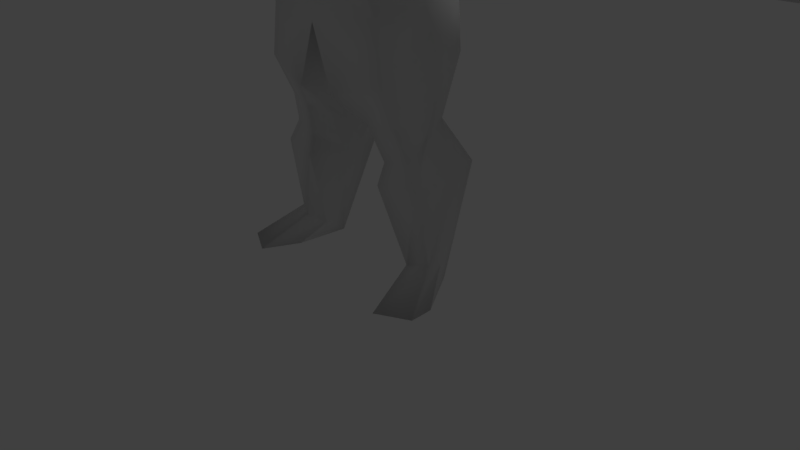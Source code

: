 # Source: PlayerChara.blend  (saved by Blender 2.79.0; exported with 4.5.12 LTS)
import bpy
from mathutils import Matrix  # noqa: F401  (used for matrix-valued properties, if any)

bpy.ops.wm.read_factory_settings(use_empty=True)
scene = bpy.context.scene
scene.name = 'Scene'

# ---- collections
col_collection_1 = bpy.data.collections.new('Collection 1'); scene.collection.children.link(col_collection_1)

# ---- world
world_world = bpy.data.worlds.new('World'); scene.world = world_world
world_world.color = (0.05088, 0.05088, 0.05088)
world_world.use_sun_shadow = False
world_world.sun_shadow_jitter_overblur = 0.0
world_world.cycles.sampling_method = 'MANUAL'

# ---- cameras
cam_camera = bpy.data.cameras.new('Camera')
cam_camera.clip_end = 100.0
cam_camera.lens = 35.0
cam_camera.sensor_width = 32.0
cam_camera.sensor_height = 18.0
cam_camera.ortho_scale = 7.314
cam_camera.dof.focus_distance = 0.0
cam_camera.dof.aperture_fstop = 128.0

# ---- lights
light_lamp = bpy.data.lights.new('Lamp', 'POINT')
light_lamp.transmission_factor = 0.0
light_lamp.cutoff_distance = 30.0
light_lamp.energy = 100.0
light_lamp.shadow_buffer_clip_start = 1.001
light_lamp.shadow_soft_size = 0.1
light_lamp.shadow_maximum_resolution = 0.006
light_lamp.use_absolute_resolution = True

# ---- meshes
me_cube_001 = bpy.data.meshes.new('Cube.001')
me_cube_001.from_pydata([(0.8327, -0.6146, 3.249), (1.138, -0.519, 6.186), (0.9182, 0.5671, 3.283), (1.138, 0.6371, 6.245), (-7.961e-11, 0.7074, 3.115), (0.0, 0.8546, 6.394), (0.6361, 0.3861, 4.463), (1.086, 0.0, 3.101), (1.306, 0.09846, 6.354), (0.6152, -0.4452, 4.492), (-7.961e-11, -0.7549, 3.115), (0.0, -0.6577, 6.394), (0.681, 0.09846, 6.593), (0.0, 0.0, 2.721), (0.0, -0.6908, 4.409), (0.8845, -4.221e-09, 4.485), (0.0, 0.6317, 4.488), (1.003, 0.7928, 5.515), (1.003, -0.6943, 5.387), (0.0, -0.9987, 5.198), (1.408, 0.1063, 5.23), (0.0, 1.028, 5.504), (0.3872, 0.48, 3.9), (0.5349, -0.5391, 3.813), (0.0, -0.7651, 3.696), (0.7978, -1.316e-08, 3.856), (0.0, 0.706, 3.775), (0.9298, -0.6228, 2.546), (0.9913, 0.5337, 2.747), (0.2491, 0.6931, 2.537), (1.158, -0.0003646, 2.534), (0.2708, -0.7442, 2.335), (0.3003, 0.04563, 2.115), (0.9878, -0.2554, 1.591), (0.9644, 0.2892, 2.02), (0.4844, 0.3763, 1.96), (1.046, -7.098e-08, 1.936), (0.6556, -0.3188, 1.554), (0.4733, -7.527e-08, 1.771), (1.15, -0.3023, 1.339), (1.204, 0.5618, 1.497), (0.5422, 0.6749, 1.404), (1.318, 0.1375, 1.472), (0.625, -0.4026, 1.281), (0.5269, 0.1193, 1.246), (1.187, -0.1145, 0.3419), (1.068, 0.2807, -0.01494), (0.7977, 0.2474, -0.01494), (1.17, 0.1016, 0.2734), (0.9445, -0.2407, 0.3123), (0.8021, -0.0374, 0.1826), (2.301, 0.3598, 5.895), (2.444, -0.1764, 5.921), (2.445, 0.1372, 5.971), (2.171, 0.3628, 5.507), (2.355, -0.3293, 5.516), (2.381, 0.06727, 5.418), (3.049, 0.4228, 5.992), (2.941, -0.4602, 5.974), (3.128, -0.001204, 6.088), (2.869, 0.5467, 5.374), (2.73, -0.5903, 5.31), (3.009, -0.007516, 5.197), (4.381, -0.09974, 5.52), (4.338, -0.4453, 5.512), (4.411, -0.2657, 5.557), (4.31, -0.05124, 5.278), (4.256, -0.4962, 5.253), (4.365, -0.2681, 5.208), (1.508, -0.4546, 6.178), (1.658, 0.09537, 6.328), (1.508, 0.5752, 6.23), (1.785, -0.6136, 6.05), (1.806, 0.7302, 6.115), (0.6027, 0.983, 6.691), (2.202, 0.1041, 6.414), (0.6027, -0.7749, 6.691), (1.081, 0.1063, 6.993), (0.8914, 0.9111, 5.448), (1.252, -0.9919, 5.681), (0.6344, -1.081, 6.1), (0.2813, 1.185, 5.708), (0.4024, -0.957, 5.289), (0.2528, -1.123, 5.606), (0.5449, -0.4614, 1.999), (0.877, -0.4011, 2.041), (1.08, -0.9051, -0.01494), (1.501, -0.6852, -0.01494), (0.8644, -0.4407, -0.01494), (1.486, -0.3759, -0.01494), (0.5928, -1.222, 6.925), (0.9101, -1.222, 9.328), (0.756, 0.5693, 7.534), (0.9051, 0.5857, 9.536), (-7.301e-10, 0.7331, 7.372), (-3.129e-10, 0.7832, 9.733), (1.086, 0.7832, 8.685), (1.165, -0.3435, 7.253), (1.108, -0.3435, 9.525), (1.091, -1.42, 8.477), (-7.301e-10, -1.42, 6.648), (0.0, -2.774, 9.498), (-7.301e-10, -0.3435, 9.971), (-7.301e-10, -0.4406, 7.072), (-7.301e-10, -1.866, 8.319), (1.391, -0.3435, 8.469), (-3.129e-10, 1.229, 8.527), (0.828, 0.5198, 7.914), (0.7103, -1.302, 7.587), (-7.301e-10, -1.633, 7.482), (1.184, -0.3435, 7.767), (-3.129e-10, 0.8179, 7.886), (0.5835, 0.08841, 7.211), (4.969, -0.03891, 5.615), (4.891, -0.6786, 5.601), (5.026, -0.3461, 5.684), (4.837, 0.06222, 5.297), (4.667, -0.7333, 5.192), (4.869, -0.3112, 5.11), (5.764, -0.1842, 5.189), (5.686, -0.8239, 5.176), (5.821, -0.4913, 5.259), (5.569, -0.05389, 5.066), (5.623, -0.4611, 5.056), (5.468, -0.8776, 5.019), (4.734, -0.5892, 4.805), (4.773, -0.4679, 4.79), (4.862, -0.6274, 4.849), (4.904, -0.4893, 4.85), (1.709, -0.4879, 5.957), (1.735, 0.6005, 6.024), (0.537, 0.8341, 6.63), (2.115, 0.1064, 6.264), (0.5276, -0.6429, 6.606), (0.9936, 0.1064, 6.843), (0.8422, 0.7444, 5.447), (1.24, -0.8223, 5.644), (0.6226, -0.9097, 6.071), (0.232, 1.018, 5.706), (0.3802, -0.8, 5.36), (0.2306, -0.9657, 5.677)], [], [(21, 5, 3, 17), (70, 69, 52, 53), (4, 2, 28, 29), (8, 12, 11, 1), (3, 5, 12, 8), (7, 0, 27, 30), (23, 9, 14, 24), (18, 1, 11, 19), (25, 15, 9, 23), (22, 6, 15, 25), (17, 71, 51, 54), (26, 16, 6, 22), (6, 17, 20, 15), (9, 18, 19, 14), (15, 20, 18, 9), (16, 21, 17, 6), (4, 26, 22, 2), (2, 22, 25, 7), (7, 25, 23, 0), (0, 23, 24, 10), (31, 32, 38, 84), (27, 31, 84, 85), (10, 13, 32, 31), (2, 7, 30, 28), (13, 4, 29, 32), (0, 10, 31, 27), (38, 35, 41, 44), (34, 36, 42, 40), (29, 28, 34, 35), (28, 30, 36, 34), (32, 29, 35, 38), (30, 27, 85, 36), (41, 40, 46, 47), (43, 44, 50, 49), (36, 33, 39, 42), (33, 37, 43, 39), (37, 38, 44, 43), (35, 34, 40, 41), (87, 86, 88, 89), (48, 45, 87, 89), (40, 42, 48, 46), (44, 41, 47, 50), (42, 39, 45, 48), (39, 43, 49, 45), (18, 20, 56, 55), (20, 17, 54, 56), (71, 70, 53, 51), (69, 18, 55, 52), (55, 56, 62, 61), (53, 52, 58, 59), (54, 51, 57, 60), (56, 54, 60, 62), (52, 55, 61, 58), (51, 53, 59, 57), (62, 60, 66, 68), (57, 59, 65, 63), (58, 61, 67, 64), (61, 62, 68, 67), (59, 58, 64, 65), (60, 57, 63, 66), (1, 18, 69), (3, 8, 70, 71), (17, 3, 71), (8, 1, 69, 70), (81, 74, 73, 78), (75, 77, 76, 72), (73, 74, 77, 75), (79, 72, 76, 80), (79, 80, 83, 82), (85, 84, 37, 33), (36, 85, 33), (84, 38, 37), (46, 89, 88, 47), (46, 48, 89), (86, 49, 50, 88), (45, 49, 86, 87), (50, 47, 88), (106, 95, 93, 96), (105, 98, 91, 99), (103, 97, 90, 100), (98, 102, 101, 91), (93, 95, 102, 98), (94, 92, 97, 103, 112), (108, 99, 104, 109), (99, 91, 101, 104), (110, 105, 99, 108), (107, 96, 105, 110), (96, 93, 98, 105), (111, 106, 96, 107), (94, 111, 107, 92), (92, 107, 110, 97), (97, 110, 108, 90), (90, 108, 109, 100), (12, 5, 94, 112), (11, 12, 112, 103), (68, 66, 116, 118), (63, 65, 115, 113), (64, 67, 117, 114), (118, 117, 127, 128), (65, 64, 114, 115), (66, 63, 113, 116), (115, 114, 120, 121), (116, 113, 119, 122), (118, 116, 122, 123), (113, 115, 121, 119), (114, 117, 124, 120), (124, 123, 121, 120), (122, 119, 121, 123), (118, 123, 124, 117), (125, 126, 128, 127), (117, 67, 125, 127), (67, 68, 126, 125), (68, 118, 128, 126), (138, 135, 130, 131), (132, 129, 133, 134), (130, 132, 134, 131), (136, 137, 133, 129), (136, 139, 140, 137), (72, 129, 132, 75), (79, 136, 129, 72), (82, 139, 136, 79), (74, 131, 134, 77), (78, 135, 138, 81), (75, 132, 130, 73), (76, 133, 137, 80), (83, 140, 139, 82), (81, 138, 131, 74), (73, 130, 135, 78), (80, 137, 140, 83), (77, 134, 133, 76)])
me_cube_001.polygons.foreach_set('use_smooth', [True] * 130)
_uv = me_cube_001.uv_layers.new(name='UVMap')
_uv.uv.foreach_set('vector', [0.4166, 0.5593, 0.4095, 0.6595, 0.3137, 0.6208, 0.3248, 0.5726, 0.465, 0.629, 0.4515, 0.5754, 0.5688, 0.594, 0.5647, 0.6342, 0.3493, 0.2989, 0.2619, 0.3229, 0.246, 0.2777, 0.3102, 0.2474, 0.2821, 0.6262, 0.293, 0.6878, 0.1763, 0.7044, 0.244, 0.6283, 0.3137, 0.6208, 0.4095, 0.6595, 0.293, 0.6878, 0.2821, 0.6262, 0.2072, 0.3197, 0.1534, 0.3513, 0.1402, 0.2899, 0.1941, 0.269, 0.1592, 0.4178, 0.1903, 0.4931, 0.1168, 0.4992, 0.09312, 0.4266, 0.2113, 0.5836, 0.244, 0.6283, 0.1763, 0.7044, 0.1185, 0.5876, 0.2316, 0.4049, 0.2485, 0.4815, 0.1903, 0.4931, 0.1592, 0.4178, 0.3095, 0.3928, 0.2977, 0.4636, 0.2485, 0.4815, 0.2316, 0.4049, 0.4215, 0.755, 0.4516, 0.6747, 0.5509, 0.6663, 0.5572, 0.7187, 0.358, 0.3697, 0.3714, 0.448, 0.2977, 0.4636, 0.3095, 0.3928, 0.2977, 0.4636, 0.3248, 0.5726, 0.2685, 0.5641, 0.2485, 0.4815, 0.1903, 0.4931, 0.2113, 0.5836, 0.1185, 0.5876, 0.1168, 0.4992, 0.2485, 0.4815, 0.2685, 0.5641, 0.2113, 0.5836, 0.1903, 0.4931, 0.3714, 0.448, 0.4166, 0.5593, 0.3248, 0.5726, 0.2977, 0.4636, 0.3493, 0.2989, 0.358, 0.3697, 0.3095, 0.3928, 0.2619, 0.3229, 0.2619, 0.3229, 0.3095, 0.3928, 0.2316, 0.4049, 0.2072, 0.3197, 0.2072, 0.3197, 0.2316, 0.4049, 0.1592, 0.4178, 0.1534, 0.3513, 0.1534, 0.3513, 0.1592, 0.4178, 0.09312, 0.4266, 0.07169, 0.3699, 0.08285, 0.2939, 0.02501, 0.2387, 0.04519, 0.2043, 0.08975, 0.2421, 0.1402, 0.2899, 0.08285, 0.2939, 0.08975, 0.2421, 0.1285, 0.236, 0.07169, 0.3699, 0.0002055, 0.3113, 0.02501, 0.2387, 0.08285, 0.2939, 0.2619, 0.3229, 0.2072, 0.3197, 0.1941, 0.269, 0.246, 0.2777, 0.3835, 0.2157, 0.3493, 0.2989, 0.3102, 0.2474, 0.3233, 0.1655, 0.1534, 0.3513, 0.07169, 0.3699, 0.08285, 0.2939, 0.1402, 0.2899, 0.3025, 0.1312, 0.2728, 0.1732, 0.239, 0.1198, 0.2736, 0.08785, 0.215, 0.203, 0.1745, 0.205, 0.1665, 0.1481, 0.196, 0.1376, 0.3102, 0.2474, 0.246, 0.2777, 0.215, 0.203, 0.2728, 0.1732, 0.246, 0.2777, 0.1941, 0.269, 0.1745, 0.205, 0.215, 0.203, 0.3233, 0.1655, 0.3102, 0.2474, 0.2728, 0.1732, 0.3025, 0.1312, 0.1941, 0.269, 0.1402, 0.2899, 0.1285, 0.236, 0.1745, 0.205, 0.239, 0.1198, 0.196, 0.1376, 0.1535, 0.01582, 0.1799, 0.005707, 0.08443, 0.1544, 0.03637, 0.1525, 0.06922, 0.04847, 0.0931, 0.06222, 0.1745, 0.205, 0.1276, 0.1795, 0.1284, 0.1478, 0.1665, 0.1481, 0.1276, 0.1795, 0.08753, 0.1826, 0.08443, 0.1544, 0.1284, 0.1478, 0.08753, 0.1826, 0.04519, 0.2043, 0.03637, 0.1525, 0.08443, 0.1544, 0.2728, 0.1732, 0.215, 0.203, 0.196, 0.1376, 0.239, 0.1198, 0.7012, 0.8544, 0.6851, 0.8113, 0.7323, 0.7961, 0.7312, 0.8566, 0.8654, 0.4739, 0.8486, 0.4881, 0.778, 0.4742, 0.8048, 0.4607, 0.196, 0.1376, 0.1665, 0.1481, 0.1394, 0.04759, 0.1535, 0.01582, 0.2736, 0.08785, 0.239, 0.1198, 0.1799, 0.005707, 0.2128, 0.0002055, 0.1665, 0.1481, 0.1284, 0.1478, 0.1205, 0.05921, 0.1394, 0.04759, 0.1284, 0.1478, 0.08443, 0.1544, 0.0931, 0.06222, 0.1205, 0.05921, 0.4171, 0.4928, 0.4822, 0.4419, 0.5799, 0.4809, 0.5743, 0.5337, 0.4938, 0.7957, 0.4215, 0.755, 0.5572, 0.7187, 0.5914, 0.7447, 0.4516, 0.6747, 0.465, 0.629, 0.5647, 0.6342, 0.5509, 0.6663, 0.4515, 0.5754, 0.4171, 0.4928, 0.5743, 0.5337, 0.5688, 0.594, 0.5743, 0.5337, 0.5799, 0.4809, 0.6616, 0.4916, 0.6304, 0.5425, 0.5647, 0.6342, 0.5688, 0.594, 0.628, 0.5923, 0.6328, 0.6268, 0.5572, 0.7187, 0.5509, 0.6663, 0.6259, 0.6559, 0.6242, 0.6993, 0.5914, 0.7447, 0.5572, 0.7187, 0.6242, 0.6993, 0.654, 0.7358, 0.5688, 0.594, 0.5743, 0.5337, 0.6304, 0.5425, 0.628, 0.5923, 0.5509, 0.6663, 0.5647, 0.6342, 0.6328, 0.6268, 0.6259, 0.6559, 0.654, 0.7358, 0.6242, 0.6993, 0.7457, 0.6654, 0.762, 0.6783, 0.6259, 0.6559, 0.6328, 0.6268, 0.7478, 0.6273, 0.7437, 0.6419, 0.628, 0.5923, 0.6304, 0.5425, 0.7508, 0.5837, 0.7466, 0.6097, 0.6304, 0.5425, 0.6616, 0.4916, 0.7695, 0.5678, 0.7508, 0.5837, 0.6328, 0.6268, 0.628, 0.5923, 0.7466, 0.6097, 0.7478, 0.6273, 0.6242, 0.6993, 0.6259, 0.6559, 0.7437, 0.6419, 0.7457, 0.6654, 0.4171, 0.5694, 0.4171, 0.4928, 0.4515, 0.5754, 0.4171, 0.682, 0.4312, 0.6294, 0.465, 0.629, 0.4516, 0.6747, 0.4215, 0.755, 0.4171, 0.682, 0.4516, 0.6747, 0.4312, 0.6294, 0.4171, 0.5694, 0.4515, 0.5754, 0.465, 0.629, 0.4091, 0.9418, 0.307, 0.9418, 0.3171, 0.8107, 0.4094, 0.8724, 0.2504, 0.7714, 0.2288, 0.8728, 0.1294, 0.9042, 0.1628, 0.7774, 0.3171, 0.8107, 0.307, 0.9418, 0.2288, 0.8728, 0.2504, 0.7714, 0.06935, 0.7753, 0.1628, 0.7774, 0.1294, 0.9042, 0.056, 0.8468, 0.06935, 0.7753, 0.056, 0.8468, 0.0002055, 0.8365, 0.007096, 0.7996, 0.1285, 0.236, 0.08975, 0.2421, 0.08753, 0.1826, 0.1276, 0.1795, 0.1745, 0.205, 0.1285, 0.236, 0.1276, 0.1795, 0.08975, 0.2421, 0.04519, 0.2043, 0.08753, 0.1826, 0.7992, 0.8242, 0.7312, 0.8566, 0.7323, 0.7961, 0.7992, 0.7979, 0.8778, 0.4419, 0.8654, 0.4739, 0.8048, 0.4607, 0.7699, 0.5195, 0.8426, 0.514, 0.8588, 0.5358, 0.8151, 0.5401, 0.8486, 0.4881, 0.8426, 0.514, 0.7699, 0.5195, 0.778, 0.4742, 0.8588, 0.5358, 0.8778, 0.5635, 0.8151, 0.5401, 0.8551, 0.3157, 0.7561, 0.4291, 0.7148, 0.3473, 0.7414, 0.286, 0.6656, 0.2426, 0.6456, 0.3233, 0.5698, 0.2975, 0.5832, 0.2197, 0.7307, 0.02721, 0.6937, 0.142, 0.6262, 0.07371, 0.5982, 0.0002055, 0.6456, 0.3233, 0.6167, 0.4415, 0.4171, 0.3057, 0.5698, 0.2975, 0.7148, 0.3473, 0.7561, 0.4291, 0.6167, 0.4415, 0.6456, 0.3233, 0.8547, 0.162, 0.7753, 0.1819, 0.6937, 0.142, 0.7307, 0.02721, 0.7601, 0.1206, 0.5952, 0.1355, 0.5832, 0.2197, 0.4675, 0.1755, 0.5225, 0.08078, 0.5832, 0.2197, 0.5698, 0.2975, 0.4171, 0.3057, 0.4675, 0.1755, 0.6818, 0.1849, 0.6656, 0.2426, 0.5832, 0.2197, 0.5952, 0.1355, 0.7627, 0.2156, 0.7414, 0.286, 0.6656, 0.2426, 0.6818, 0.1849, 0.7414, 0.286, 0.7148, 0.3473, 0.6456, 0.3233, 0.6656, 0.2426, 0.8551, 0.2257, 0.8551, 0.3157, 0.7414, 0.286, 0.7627, 0.2156, 0.8547, 0.162, 0.8551, 0.2257, 0.7627, 0.2156, 0.7753, 0.1819, 0.7753, 0.1819, 0.7627, 0.2156, 0.6818, 0.1849, 0.6937, 0.142, 0.6937, 0.142, 0.6818, 0.1849, 0.5952, 0.1355, 0.6262, 0.07371, 0.6262, 0.07371, 0.5952, 0.1355, 0.5225, 0.08078, 0.5982, 0.0002055, 0.293, 0.6878, 0.4095, 0.6595, 0.4047, 0.771, 0.3058, 0.7587, 0.1763, 0.7044, 0.293, 0.6878, 0.3058, 0.7587, 0.2161, 0.771, 0.5815, 0.973, 0.556, 0.9628, 0.5812, 0.9105, 0.6283, 0.9245, 0.5327, 0.9427, 0.5158, 0.9313, 0.5393, 0.8759, 0.5589, 0.8915, 0.4928, 0.925, 0.459, 0.9221, 0.4669, 0.8642, 0.5113, 0.8681, 0.6283, 0.9245, 0.6847, 0.9297, 0.6608, 0.9621, 0.6463, 0.9558, 0.5158, 0.9313, 0.4928, 0.925, 0.5113, 0.8681, 0.5393, 0.8759, 0.556, 0.9628, 0.5327, 0.9427, 0.5589, 0.8915, 0.5812, 0.9105, 0.5393, 0.8759, 0.5113, 0.8681, 0.5431, 0.8134, 0.5629, 0.823, 0.5812, 0.9105, 0.5589, 0.8915, 0.5807, 0.8318, 0.6034, 0.8395, 0.6283, 0.9245, 0.5812, 0.9105, 0.6034, 0.8395, 0.6406, 0.8342, 0.5589, 0.8915, 0.5393, 0.8759, 0.5629, 0.823, 0.5807, 0.8318, 0.5113, 0.8681, 0.4669, 0.8642, 0.5233, 0.7961, 0.5431, 0.8134, 0.5233, 0.7961, 0.5779, 0.7961, 0.5629, 0.823, 0.5431, 0.8134, 0.6034, 0.8395, 0.5807, 0.8318, 0.5629, 0.823, 0.5779, 0.7961, 0.6283, 0.9245, 0.6406, 0.8342, 0.6803, 0.8426, 0.6847, 0.9297, 0.6477, 0.9753, 0.6404, 0.9639, 0.6463, 0.9558, 0.6608, 0.9621, 0.4669, 0.8642, 0.459, 0.9221, 0.4171, 0.8531, 0.4246, 0.8377, 0.583, 0.9998, 0.5815, 0.973, 0.6404, 0.9639, 0.6477, 0.9753, 0.5815, 0.973, 0.6283, 0.9245, 0.6463, 0.9558, 0.6404, 0.9639, 0.4091, 0.9418, 0.4094, 0.8724, 0.3171, 0.8107, 0.307, 0.9418, 0.2504, 0.7714, 0.1628, 0.7774, 0.1294, 0.9042, 0.2288, 0.8728, 0.3171, 0.8107, 0.2504, 0.7714, 0.2288, 0.8728, 0.307, 0.9418, 0.06935, 0.7753, 0.056, 0.8468, 0.1294, 0.9042, 0.1628, 0.7774, 0.06935, 0.7753, 0.007096, 0.7996, 0.0002055, 0.8365, 0.056, 0.8468, 0.1628, 0.7774, 0.1628, 0.7774, 0.2504, 0.7714, 0.2504, 0.7714, 0.06935, 0.7753, 0.06935, 0.7753, 0.1628, 0.7774, 0.1628, 0.7774, 0.007096, 0.7996, 0.007096, 0.7996, 0.06935, 0.7753, 0.06935, 0.7753, 0.307, 0.9418, 0.307, 0.9418, 0.2288, 0.8728, 0.2288, 0.8728, 0.4094, 0.8724, 0.4094, 0.8724, 0.4091, 0.9418, 0.4091, 0.9418, 0.2504, 0.7714, 0.2504, 0.7714, 0.3171, 0.8107, 0.3171, 0.8107, 0.1294, 0.9042, 0.1294, 0.9042, 0.056, 0.8468, 0.056, 0.8468, 0.0002055, 0.8365, 0.0002055, 0.8365, 0.007096, 0.7996, 0.007096, 0.7996, 0.4091, 0.9418, 0.4091, 0.9418, 0.307, 0.9418, 0.307, 0.9418, 0.3171, 0.8107, 0.3171, 0.8107, 0.4094, 0.8724, 0.4094, 0.8724, 0.056, 0.8468, 0.056, 0.8468, 0.0002055, 0.8365, 0.0002055, 0.8365, 0.2288, 0.8728, 0.2288, 0.8728, 0.1294, 0.9042, 0.1294, 0.9042])
me_cube_001.use_remesh_preserve_volume = False
me_cube_001.use_remesh_preserve_attributes = False
me_cube_001.use_mirror_vertex_groups = False
me_cube_001.use_paint_bone_selection = False
me_cube_001.use_paint_mask = True
me_cube_001.update()
me_cube_003 = bpy.data.meshes.new('Cube.003')
me_cube_003.from_pydata([(0.179, -0.6136, -0.01788), (0.1967, 0.6636, 0.1131), (1.079, 0.831, 0.7406), (0.284, 0.1072, -0.3461), (1.083, -0.6108, 0.7145), (1.118, 0.1123, 0.0133), (0.1611, 0.8623, 1.264), (0.216, -0.8845, 0.7954), (0.8285, -0.8105, 1.158), (0.7204, 1.021, 1.558), (0.2351, -0.7989, 1.544), (0.5891, -0.7681, 1.477), (0.1374, -0.4879, 0.09472), (0.1544, 0.534, 0.221), (1.06, 0.6821, 0.8283), (0.1995, 0.1095, -0.1942), (1.049, -0.4788, 0.8223), (1.034, 0.1125, 0.1652), (0.1706, 0.6916, 1.303), (0.1413, -0.7246, 0.8063), (0.7623, -0.6476, 1.167), (0.7305, 0.8505, 1.597), (0.3078, -0.642, 1.526), (0.6619, -0.6112, 1.46)], [], [(9, 2, 1, 6), (3, 5, 4, 0), (1, 2, 5, 3), (7, 0, 4, 8), (7, 8, 11, 10), (21, 18, 13, 14), (15, 12, 16, 17), (13, 15, 17, 14), (19, 20, 16, 12), (19, 22, 23, 20), (0, 12, 15, 3), (7, 19, 12, 0), (10, 22, 19, 7), (2, 14, 17, 5), (6, 18, 21, 9), (3, 15, 13, 1), (4, 16, 20, 8), (11, 23, 22, 10), (9, 21, 14, 2), (1, 13, 18, 6), (8, 20, 23, 11), (5, 17, 16, 4)])
me_cube_003.polygons.foreach_set('use_smooth', [True] * 22)
_uv = me_cube_003.uv_layers.new(name='UVMap')
_uv.uv.foreach_set('vector', [0.4091, 0.9418, 0.307, 0.9418, 0.3171, 0.8107, 0.4094, 0.8724, 0.2504, 0.7714, 0.2288, 0.8728, 0.1294, 0.9042, 0.1628, 0.7774, 0.3171, 0.8107, 0.307, 0.9418, 0.2288, 0.8728, 0.2504, 0.7714, 0.06935, 0.7753, 0.1628, 0.7774, 0.1294, 0.9042, 0.056, 0.8468, 0.06935, 0.7753, 0.056, 0.8468, 0.0002055, 0.8365, 0.007096, 0.7996, 0.4091, 0.9418, 0.4094, 0.8724, 0.3171, 0.8107, 0.307, 0.9418, 0.2504, 0.7714, 0.1628, 0.7774, 0.1294, 0.9042, 0.2288, 0.8728, 0.3171, 0.8107, 0.2504, 0.7714, 0.2288, 0.8728, 0.307, 0.9418, 0.06935, 0.7753, 0.056, 0.8468, 0.1294, 0.9042, 0.1628, 0.7774, 0.06935, 0.7753, 0.007096, 0.7996, 0.0002055, 0.8365, 0.056, 0.8468, 0.1628, 0.7774, 0.1628, 0.7774, 0.2504, 0.7714, 0.2504, 0.7714, 0.06935, 0.7753, 0.06935, 0.7753, 0.1628, 0.7774, 0.1628, 0.7774, 0.007096, 0.7996, 0.007096, 0.7996, 0.06935, 0.7753, 0.06935, 0.7753, 0.307, 0.9418, 0.307, 0.9418, 0.2288, 0.8728, 0.2288, 0.8728, 0.4094, 0.8724, 0.4094, 0.8724, 0.4091, 0.9418, 0.4091, 0.9418, 0.2504, 0.7714, 0.2504, 0.7714, 0.3171, 0.8107, 0.3171, 0.8107, 0.1294, 0.9042, 0.1294, 0.9042, 0.056, 0.8468, 0.056, 0.8468, 0.0002055, 0.8365, 0.0002055, 0.8365, 0.007096, 0.7996, 0.007096, 0.7996, 0.4091, 0.9418, 0.4091, 0.9418, 0.307, 0.9418, 0.307, 0.9418, 0.3171, 0.8107, 0.3171, 0.8107, 0.4094, 0.8724, 0.4094, 0.8724, 0.056, 0.8468, 0.056, 0.8468, 0.0002055, 0.8365, 0.0002055, 0.8365, 0.2288, 0.8728, 0.2288, 0.8728, 0.1294, 0.9042, 0.1294, 0.9042])
me_cube_003.use_remesh_preserve_volume = False
me_cube_003.use_remesh_preserve_attributes = False
me_cube_003.use_mirror_vertex_groups = False
me_cube_003.update()
arm_armature = bpy.data.armatures.new('Armature')  # bones are not reproduced

# ---- objects
ob_armature = bpy.data.objects.new('Armature', arm_armature)
ob_cube = bpy.data.objects.new('Cube', me_cube_001)
ob_cube_001 = bpy.data.objects.new('Cube.001', me_cube_003)
ob_lamp = bpy.data.objects.new('Lamp', light_lamp)
ob_camera = bpy.data.objects.new('Camera', cam_camera)

# ---- transforms, parenting, visibility, modifiers, constraints
ob_armature.location = (0.0, 0.0, 3.561)
ob_armature.show_in_front = True
ob_armature.lineart.crease_threshold = 0.0
ob_cube.parent = ob_armature
ob_cube.matrix_parent_inverse = Matrix(((1.0, 0.0, 0.0, -0.0), (0.0, 1.0, 0.0, -0.0), (0.0, 0.0, 1.0, -3.561), (0.0, 0.0, 0.0, 1.0)))
ob_cube.location = (0.0, 0.0, 0.0)
ob_cube.lineart.crease_threshold = 0.0
_vg = ob_cube.vertex_groups.new(name='index')
for _i, _w in zip([0, 2, 4, 6, 7, 9, 10, 13, 14, 15, 16, 17, 18, 19, 20, 21, 22, 23, 24, 25, 26, 27, 29, 31], [0.1461, 0.08967, 0.1891, 0.8384, 0.06424, 0.8022, 0.1725, 0.05271, 0.7663, 0.7761, 0.8243, 0.1642, 0.05297, 0.2033, 0.06665, 0.1875, 0.8192, 0.7534, 0.6567, 0.7689, 0.7306, 0.008248, 0.03889, 0.02479]): _vg.add([_i], _w, 'REPLACE')
_vg = ob_cube.vertex_groups.new(name='body')
for _i, _w in zip([3, 5, 9, 11, 12, 14, 16, 17, 18, 19, 21, 94, 103], [0.01469, 0.2977, 0.01786, 0.2922, 0.002138, 0.09291, 0.0716, 0.1316, 0.01234, 0.4931, 0.4956, 0.04201, 0.06521]): _vg.add([_i], _w, 'REPLACE')
_vg = ob_cube.vertex_groups.new(name='neck')
_vg = ob_cube.vertex_groups.new(name='head')
for _i, _w in zip([5, 11, 12, 90, 91, 92, 93, 94, 95, 96, 97, 98, 99, 100, 101, 102, 103, 104, 105, 106, 107, 108, 109, 110, 111, 112], [0.07321, 0.06565, 0.07839, 0.9387, 0.9943, 0.9318, 0.9952, 0.835, 0.9936, 0.9897, 0.9393, 0.9962, 0.9895, 0.9341, 0.9919, 0.9968, 0.7675, 0.9862, 0.9892, 0.9757, 0.971, 0.9738, 0.9712, 0.973, 0.941, 0.8361]): _vg.add([_i], _w, 'REPLACE')
_vg = ob_cube.vertex_groups.new(name='shoulder_r')
for _i, _w in zip([1, 3, 5, 8, 9, 11, 12, 14, 17, 18, 19, 20, 21, 69, 71, 72, 73, 74, 75, 76, 77, 78, 79, 80, 81, 82, 83, 90, 92, 94, 97, 100, 103, 111, 112, 129, 130, 131, 132, 133, 134, 135, 136, 137, 138, 139, 140], [0.6442, 0.6005, 0.3276, 0.1078, 0.02107, 0.3551, 0.7884, 0.005766, 0.2206, 0.2999, 0.1136, 0.03728, 0.121, 0.07639, 0.1246, 1.0, 1.0, 1.0, 1.0, 1.0, 0.9993, 0.8967, 1.0, 1.0, 1.0, 1.0, 1.0, 0.009264, 0.04043, 0.07031, 0.03837, 0.0113, 0.1009, 0.002701, 0.1329, 1.0, 1.0, 1.0, 1.0, 1.0, 1.0, 0.9435, 1.0, 1.0, 1.0, 1.0, 1.0]): _vg.add([_i], _w, 'REPLACE')
_vg = ob_cube.vertex_groups.new(name='arm_r')
for _i, _w in zip([1, 3, 6, 8, 9, 12, 15, 17, 18, 19, 20, 21, 51, 52, 53, 54, 55, 56, 57, 58, 59, 60, 61, 62, 69, 70, 71, 72, 73, 74, 75, 76, 77, 78, 79, 80, 81, 82, 83, 129, 130, 131, 132, 133, 134, 135, 136, 137, 138, 139, 140], [0.1867, 0.1565, 0.002719, 0.5672, 0.005127, 0.03192, 8.462e-06, 0.0303, 0.01104, 0.06103, 0.01017, 0.04795, 0.4884, 0.4884, 0.4863, 0.4718, 0.4626, 0.3422, 0.02928, 0.05705, 0.008935, 0.05606, 0.08588, 0.004233, 1.0, 1.0, 1.0, 4.229e-16, 1.368e-17, 8.223e-15, 2.327e-28, 4.781e-14, 5.809e-15, 0.04175, 1.026e-06, 1.689e-32, 0.0, 3.762e-11, 5.03e-33, 3.384e-11, 9.977e-13, 1.755e-14, 1.766e-22, 1.143e-15, 2.572e-15, 0.006217, 3.06e-05, 6.513e-34, 0.0, 2.175e-14, 1.074e-40]): _vg.add([_i], _w, 'REPLACE')
_vg = ob_cube.vertex_groups.new(name='arm2_r')
for _i, _w in zip([53, 54, 55, 56, 57, 58, 59, 60, 61, 62, 63, 64, 65, 66, 67, 68, 113, 114, 115, 117, 118, 120, 124, 125, 126, 127, 128], [0.007256, 0.03787, 0.06807, 0.3157, 0.9198, 0.8736, 0.9347, 0.8857, 0.8073, 0.937, 0.9355, 0.804, 0.8874, 0.9297, 0.497, 0.7416, 0.0304, 0.1295, 0.06828, 0.1842, 0.1181, 0.01581, 0.04, 0.2646, 0.2739, 0.2582, 0.2018]): _vg.add([_i], _w, 'REPLACE')
_vg = ob_cube.vertex_groups.new(name='hand_r')
for _i, _w in zip([63, 64, 65, 66, 67, 68, 113, 114, 115, 116, 117, 118, 119, 120, 121, 122, 123, 124, 125, 126, 127, 128], [0.06285, 0.192, 0.1113, 0.06843, 0.4954, 0.2592, 0.9597, 0.8699, 0.9315, 0.9878, 0.8145, 0.8818, 0.9888, 0.967, 0.9808, 0.9938, 0.9773, 0.9548, 0.7347, 0.7259, 0.7412, 0.7978]): _vg.add([_i], _w, 'REPLACE')
_vg = ob_cube.vertex_groups.new(name='Bone.010')
for _i, _w in zip([1, 3, 6, 8, 9, 12, 15, 17, 18, 19, 20, 21, 51, 52, 53, 54, 55, 56, 57, 58, 59, 60, 61, 62, 69, 70, 71, 72, 73, 74, 75, 76, 77, 78, 79, 80, 81, 82, 83, 129, 130, 131, 132, 133, 134, 135, 136, 137, 138, 139, 140], [0.1503, 0.1563, 0.0272, 0.4451, 0.03615, 0.03192, 0.07136, 0.2199, 0.3049, 0.06103, 0.4267, 0.04795, 0.4884, 0.4884, 0.4863, 0.4718, 0.4626, 0.3422, 0.02928, 0.05705, 0.008935, 0.05606, 0.08588, 0.004233, 0.4568, 0.4929, 0.4205, 0.2171, 0.1869, 0.182, 0.2004, 0.2233, 0.2017, 0.1585, 0.2337, 0.2373, 0.1619, 0.2706, 0.2612, 0.2171, 0.1856, 0.1823, 0.2002, 0.2228, 0.2016, 0.1534, 0.2337, 0.2371, 0.1615, 0.2773, 0.2613]): _vg.add([_i], _w, 'REPLACE')
_vg = ob_cube.vertex_groups.new(name='shoulder_l')
for _i, _w in zip([5, 11, 19, 21, 94, 103], [0.2459, 0.2749, 0.03755, 0.06696, 0.02613, 0.06122]): _vg.add([_i], _w, 'REPLACE')
_vg = ob_cube.vertex_groups.new(name='arm_l')
_vg = ob_cube.vertex_groups.new(name='arm2_l')
_vg = ob_cube.vertex_groups.new(name='hand_l')
_vg = ob_cube.vertex_groups.new(name='Bone.012')
for _i, _w in zip([0, 2, 4, 7, 10, 13, 22, 23, 24, 25, 26, 28, 29, 31], [0.05027, 0.3462, 0.05229, 0.04891, 0.4166, 0.09787, 0.01856, 0.02502, 0.139, 0.02231, 0.00325, 0.07732, 0.009302, 0.08177]): _vg.add([_i], _w, 'REPLACE')
_vg = ob_cube.vertex_groups.new(name='leg_r')
for _i, _w in zip([0, 2, 4, 7, 9, 10, 13, 14, 15, 22, 23, 24, 25, 26, 27, 28, 29, 30, 31, 32, 33, 34, 35, 36, 37, 38, 40, 41, 42, 43, 44, 84, 85], [0.7921, 0.536, 0.3082, 0.8775, 0.007158, 0.388, 0.8036, 0.02598, 0.005549, 0.08226, 0.1719, 0.1637, 0.1509, 0.1029, 0.9303, 0.8779, 0.8201, 0.9735, 0.8514, 0.9515, 0.1576, 0.9333, 0.8942, 0.9397, 0.1862, 0.8487, 0.1147, 0.1408, 0.08537, 0.04187, 0.06629, 0.86, 0.898]): _vg.add([_i], _w, 'REPLACE')
_vg = ob_cube.vertex_groups.new(name='leg2_r')
for _i, _w in zip([32, 33, 34, 35, 36, 37, 38, 39, 40, 41, 42, 43, 44, 45, 46, 47, 48, 49, 50, 84, 85, 86, 87, 88, 89], [0.01329, 0.8417, 0.05922, 0.09073, 0.06064, 0.8113, 0.1499, 0.988, 0.8844, 0.8573, 0.9144, 0.9535, 0.9333, 0.9994, 1.001, 0.9987, 0.9987, 0.9985, 0.9981, 0.1091, 0.09104, 0.9997, 0.9998, 0.9992, 0.9996]): _vg.add([_i], _w, 'REPLACE')
_vg = ob_cube.vertex_groups.new(name='Bone.017')
for _i, _w in zip([4, 13, 22, 26, 29], [0.4386, 0.01825, 0.02068, 0.1099, 0.08892]): _vg.add([_i], _w, 'REPLACE')
_vg = ob_cube.vertex_groups.new(name='leg_l')
_vg = ob_cube.vertex_groups.new(name='leg2_l')
_m = ob_cube.modifiers.new('Mirror', 'MIRROR')
_m.use_clip = True
_m = ob_cube.modifiers.new('Armature', 'ARMATURE')
_m.object = ob_armature
ob_cube_001.location = (5.799, 0.001144, 5.243)
ob_cube_001.rotation_euler = (1.28e-06, -1.476, -1.408e-06)
ob_cube_001.scale = (1.178, 1.17, 1.855)
ob_cube_001.lineart.crease_threshold = 0.0
_m = ob_cube_001.modifiers.new('Mirror', 'MIRROR')
ob_lamp.location = (4.076, 1.005, 5.904)
ob_lamp.rotation_euler = (0.6503, 0.05522, 1.866)
ob_lamp.lock_rotations_4d = False
ob_lamp.empty_display_type = 'ARROWS'
ob_lamp.color = (0.0, 0.0, 0.0, 0.0)
ob_lamp.lineart.crease_threshold = 0.0
ob_camera.location = (7.481, -6.508, 5.344)
ob_camera.rotation_euler = (1.109, 0.0, 0.8149)
ob_camera.lock_rotations_4d = False
ob_camera.empty_display_type = 'ARROWS'
ob_camera.color = (0.0, 0.0, 0.0, 0.0)
ob_camera.display_type = 'WIRE'
ob_camera.lineart.crease_threshold = 0.0

# ---- collection membership
col_collection_1.objects.link(ob_armature)
col_collection_1.objects.link(ob_cube)
col_collection_1.objects.link(ob_cube_001)
col_collection_1.objects.link(ob_lamp)
col_collection_1.objects.link(ob_camera)

# ---- scene / render settings (as saved in the file)
scene.camera = ob_camera
scene.frame_start = 0; scene.frame_end = 35; scene.frame_set(20)
scene.render.engine = 'BLENDER_EEVEE_NEXT'
scene.render.resolution_percentage = 50
scene.render.dither_intensity = 0.0
scene.cycles.use_denoising = False
scene.cycles.samples = 128
scene.cycles.sampling_pattern = 'TABULATED_SOBOL'
scene.cycles.use_adaptive_sampling = False
scene.cycles.use_light_tree = False
scene.cycles.blur_glossy = 0.0
scene.cycles.sample_clamp_indirect = 0.0
scene.view_settings.view_transform = 'Standard'
bpy.context.view_layer.update()
